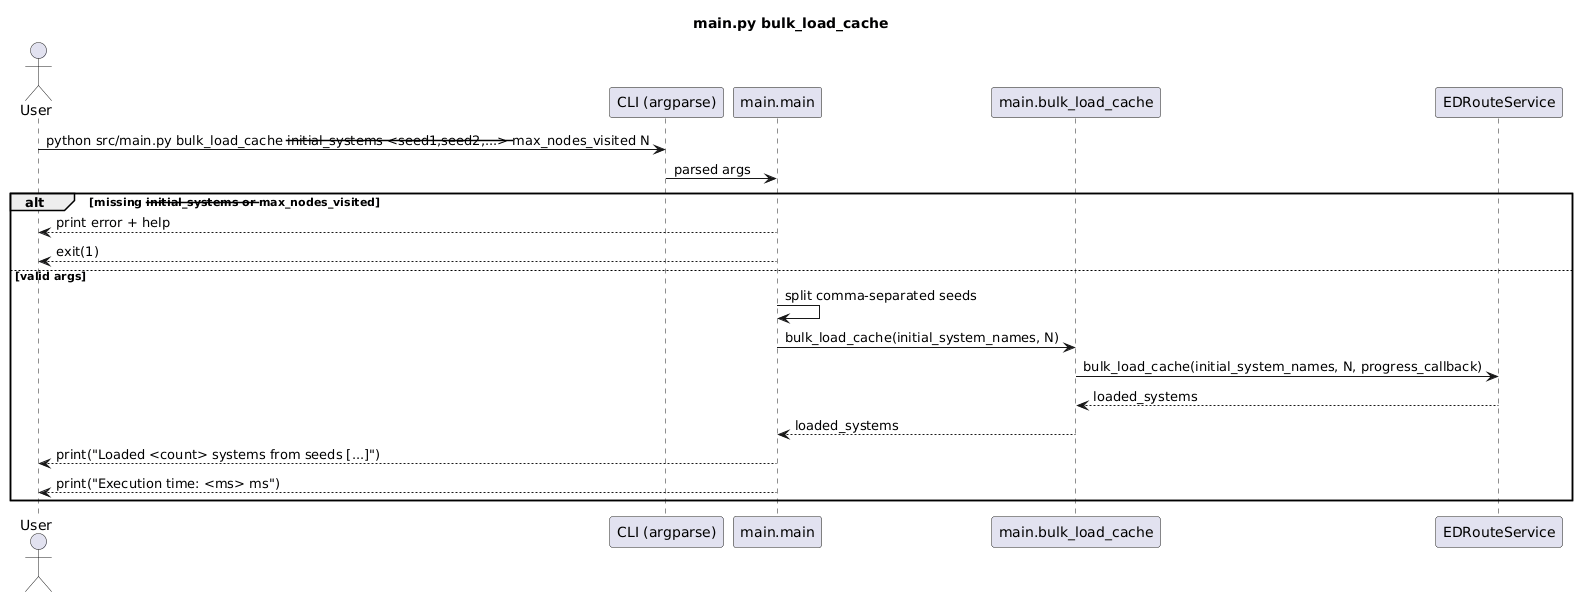

The diagram above was rendered by PlantUML. Its source (embedded in the PNG):
@startuml
title main.py bulk_load_cache
actor User
participant "CLI (argparse)" as CLI
participant "main.main" as Main
participant "main.bulk_load_cache" as BulkLoad
participant "EDRouteService" as Route

User -> CLI : python src/main.py bulk_load_cache --initial_systems <seed1,seed2,...> --max_nodes_visited N
CLI -> Main : parsed args

alt missing --initial_systems or --max_nodes_visited
  Main --> User : print error + help
  Main --> User : exit(1)
else valid args
  Main -> Main : split comma-separated seeds
  Main -> BulkLoad : bulk_load_cache(initial_system_names, N)
  BulkLoad -> Route : bulk_load_cache(initial_system_names, N, progress_callback)
  Route --> BulkLoad : loaded_systems
  BulkLoad --> Main : loaded_systems
  Main --> User : print("Loaded <count> systems from seeds [...]")
  Main --> User : print("Execution time: <ms> ms")
end
@enduml